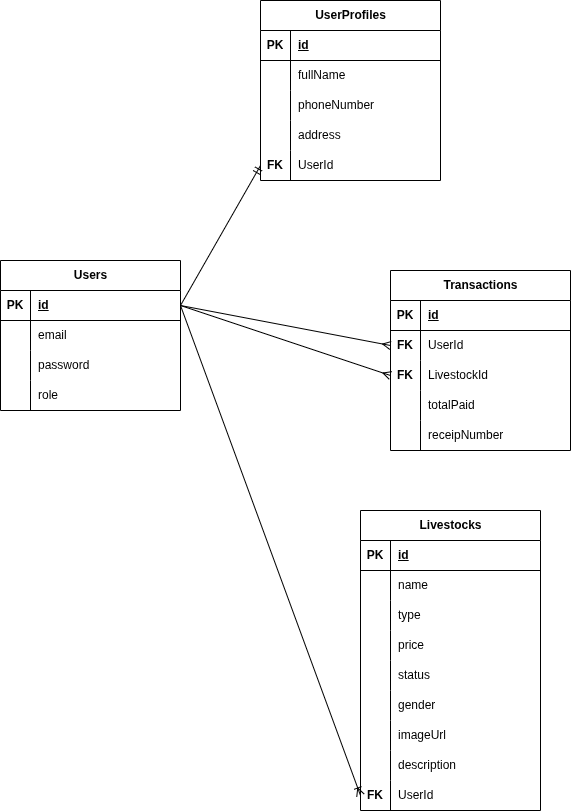

The diagram above was exported from draw.io. Its source (the exported page's mxGraphModel, read from the mxfile embedded in the PNG):
<mxGraphModel dx="921" dy="827" grid="1" gridSize="10" guides="1" tooltips="1" connect="1" arrows="1" fold="1" page="1" pageScale="1" pageWidth="850" pageHeight="1100" math="0" shadow="0">
  <root>
    <mxCell id="0" />
    <mxCell id="1" parent="0" />
    <mxCell id="2" value="Users" style="shape=table;startSize=30;container=1;collapsible=1;childLayout=tableLayout;fixedRows=1;rowLines=0;fontStyle=1;align=center;resizeLast=1;html=1;" vertex="1" parent="1">
      <mxGeometry x="90" y="650" width="180" height="150" as="geometry" />
    </mxCell>
    <mxCell id="3" value="" style="shape=tableRow;horizontal=0;startSize=0;swimlaneHead=0;swimlaneBody=0;fillColor=none;collapsible=0;dropTarget=0;points=[[0,0.5],[1,0.5]];portConstraint=eastwest;top=0;left=0;right=0;bottom=1;" vertex="1" parent="2">
      <mxGeometry y="30" width="180" height="30" as="geometry" />
    </mxCell>
    <mxCell id="4" value="PK" style="shape=partialRectangle;connectable=0;fillColor=none;top=0;left=0;bottom=0;right=0;fontStyle=1;overflow=hidden;whiteSpace=wrap;html=1;" vertex="1" parent="3">
      <mxGeometry width="30" height="30" as="geometry">
        <mxRectangle width="30" height="30" as="alternateBounds" />
      </mxGeometry>
    </mxCell>
    <mxCell id="5" value="id" style="shape=partialRectangle;connectable=0;fillColor=none;top=0;left=0;bottom=0;right=0;align=left;spacingLeft=6;fontStyle=5;overflow=hidden;whiteSpace=wrap;html=1;" vertex="1" parent="3">
      <mxGeometry x="30" width="150" height="30" as="geometry">
        <mxRectangle width="150" height="30" as="alternateBounds" />
      </mxGeometry>
    </mxCell>
    <mxCell id="6" value="" style="shape=tableRow;horizontal=0;startSize=0;swimlaneHead=0;swimlaneBody=0;fillColor=none;collapsible=0;dropTarget=0;points=[[0,0.5],[1,0.5]];portConstraint=eastwest;top=0;left=0;right=0;bottom=0;" vertex="1" parent="2">
      <mxGeometry y="60" width="180" height="30" as="geometry" />
    </mxCell>
    <mxCell id="7" value="" style="shape=partialRectangle;connectable=0;fillColor=none;top=0;left=0;bottom=0;right=0;editable=1;overflow=hidden;whiteSpace=wrap;html=1;" vertex="1" parent="6">
      <mxGeometry width="30" height="30" as="geometry">
        <mxRectangle width="30" height="30" as="alternateBounds" />
      </mxGeometry>
    </mxCell>
    <mxCell id="8" value="email" style="shape=partialRectangle;connectable=0;fillColor=none;top=0;left=0;bottom=0;right=0;align=left;spacingLeft=6;overflow=hidden;whiteSpace=wrap;html=1;" vertex="1" parent="6">
      <mxGeometry x="30" width="150" height="30" as="geometry">
        <mxRectangle width="150" height="30" as="alternateBounds" />
      </mxGeometry>
    </mxCell>
    <mxCell id="9" value="" style="shape=tableRow;horizontal=0;startSize=0;swimlaneHead=0;swimlaneBody=0;fillColor=none;collapsible=0;dropTarget=0;points=[[0,0.5],[1,0.5]];portConstraint=eastwest;top=0;left=0;right=0;bottom=0;" vertex="1" parent="2">
      <mxGeometry y="90" width="180" height="30" as="geometry" />
    </mxCell>
    <mxCell id="10" value="" style="shape=partialRectangle;connectable=0;fillColor=none;top=0;left=0;bottom=0;right=0;editable=1;overflow=hidden;whiteSpace=wrap;html=1;" vertex="1" parent="9">
      <mxGeometry width="30" height="30" as="geometry">
        <mxRectangle width="30" height="30" as="alternateBounds" />
      </mxGeometry>
    </mxCell>
    <mxCell id="11" value="password" style="shape=partialRectangle;connectable=0;fillColor=none;top=0;left=0;bottom=0;right=0;align=left;spacingLeft=6;overflow=hidden;whiteSpace=wrap;html=1;" vertex="1" parent="9">
      <mxGeometry x="30" width="150" height="30" as="geometry">
        <mxRectangle width="150" height="30" as="alternateBounds" />
      </mxGeometry>
    </mxCell>
    <mxCell id="12" value="" style="shape=tableRow;horizontal=0;startSize=0;swimlaneHead=0;swimlaneBody=0;fillColor=none;collapsible=0;dropTarget=0;points=[[0,0.5],[1,0.5]];portConstraint=eastwest;top=0;left=0;right=0;bottom=0;" vertex="1" parent="2">
      <mxGeometry y="120" width="180" height="30" as="geometry" />
    </mxCell>
    <mxCell id="13" value="" style="shape=partialRectangle;connectable=0;fillColor=none;top=0;left=0;bottom=0;right=0;editable=1;overflow=hidden;whiteSpace=wrap;html=1;" vertex="1" parent="12">
      <mxGeometry width="30" height="30" as="geometry">
        <mxRectangle width="30" height="30" as="alternateBounds" />
      </mxGeometry>
    </mxCell>
    <mxCell id="14" value="role" style="shape=partialRectangle;connectable=0;fillColor=none;top=0;left=0;bottom=0;right=0;align=left;spacingLeft=6;overflow=hidden;whiteSpace=wrap;html=1;" vertex="1" parent="12">
      <mxGeometry x="30" width="150" height="30" as="geometry">
        <mxRectangle width="150" height="30" as="alternateBounds" />
      </mxGeometry>
    </mxCell>
    <mxCell id="15" value="UserProfiles" style="shape=table;startSize=30;container=1;collapsible=1;childLayout=tableLayout;fixedRows=1;rowLines=0;fontStyle=1;align=center;resizeLast=1;html=1;" vertex="1" parent="1">
      <mxGeometry x="350" y="390" width="180" height="180" as="geometry" />
    </mxCell>
    <mxCell id="16" value="" style="shape=tableRow;horizontal=0;startSize=0;swimlaneHead=0;swimlaneBody=0;fillColor=none;collapsible=0;dropTarget=0;points=[[0,0.5],[1,0.5]];portConstraint=eastwest;top=0;left=0;right=0;bottom=1;" vertex="1" parent="15">
      <mxGeometry y="30" width="180" height="30" as="geometry" />
    </mxCell>
    <mxCell id="17" value="PK" style="shape=partialRectangle;connectable=0;fillColor=none;top=0;left=0;bottom=0;right=0;fontStyle=1;overflow=hidden;whiteSpace=wrap;html=1;" vertex="1" parent="16">
      <mxGeometry width="30" height="30" as="geometry">
        <mxRectangle width="30" height="30" as="alternateBounds" />
      </mxGeometry>
    </mxCell>
    <mxCell id="18" value="id" style="shape=partialRectangle;connectable=0;fillColor=none;top=0;left=0;bottom=0;right=0;align=left;spacingLeft=6;fontStyle=5;overflow=hidden;whiteSpace=wrap;html=1;" vertex="1" parent="16">
      <mxGeometry x="30" width="150" height="30" as="geometry">
        <mxRectangle width="150" height="30" as="alternateBounds" />
      </mxGeometry>
    </mxCell>
    <mxCell id="19" value="" style="shape=tableRow;horizontal=0;startSize=0;swimlaneHead=0;swimlaneBody=0;fillColor=none;collapsible=0;dropTarget=0;points=[[0,0.5],[1,0.5]];portConstraint=eastwest;top=0;left=0;right=0;bottom=0;" vertex="1" parent="15">
      <mxGeometry y="60" width="180" height="30" as="geometry" />
    </mxCell>
    <mxCell id="20" value="" style="shape=partialRectangle;connectable=0;fillColor=none;top=0;left=0;bottom=0;right=0;editable=1;overflow=hidden;whiteSpace=wrap;html=1;" vertex="1" parent="19">
      <mxGeometry width="30" height="30" as="geometry">
        <mxRectangle width="30" height="30" as="alternateBounds" />
      </mxGeometry>
    </mxCell>
    <mxCell id="21" value="fullName" style="shape=partialRectangle;connectable=0;fillColor=none;top=0;left=0;bottom=0;right=0;align=left;spacingLeft=6;overflow=hidden;whiteSpace=wrap;html=1;" vertex="1" parent="19">
      <mxGeometry x="30" width="150" height="30" as="geometry">
        <mxRectangle width="150" height="30" as="alternateBounds" />
      </mxGeometry>
    </mxCell>
    <mxCell id="22" value="" style="shape=tableRow;horizontal=0;startSize=0;swimlaneHead=0;swimlaneBody=0;fillColor=none;collapsible=0;dropTarget=0;points=[[0,0.5],[1,0.5]];portConstraint=eastwest;top=0;left=0;right=0;bottom=0;" vertex="1" parent="15">
      <mxGeometry y="90" width="180" height="30" as="geometry" />
    </mxCell>
    <mxCell id="23" value="" style="shape=partialRectangle;connectable=0;fillColor=none;top=0;left=0;bottom=0;right=0;editable=1;overflow=hidden;whiteSpace=wrap;html=1;" vertex="1" parent="22">
      <mxGeometry width="30" height="30" as="geometry">
        <mxRectangle width="30" height="30" as="alternateBounds" />
      </mxGeometry>
    </mxCell>
    <mxCell id="24" value="phoneNumber" style="shape=partialRectangle;connectable=0;fillColor=none;top=0;left=0;bottom=0;right=0;align=left;spacingLeft=6;overflow=hidden;whiteSpace=wrap;html=1;" vertex="1" parent="22">
      <mxGeometry x="30" width="150" height="30" as="geometry">
        <mxRectangle width="150" height="30" as="alternateBounds" />
      </mxGeometry>
    </mxCell>
    <mxCell id="25" value="" style="shape=tableRow;horizontal=0;startSize=0;swimlaneHead=0;swimlaneBody=0;fillColor=none;collapsible=0;dropTarget=0;points=[[0,0.5],[1,0.5]];portConstraint=eastwest;top=0;left=0;right=0;bottom=0;" vertex="1" parent="15">
      <mxGeometry y="120" width="180" height="30" as="geometry" />
    </mxCell>
    <mxCell id="26" value="" style="shape=partialRectangle;connectable=0;fillColor=none;top=0;left=0;bottom=0;right=0;editable=1;overflow=hidden;whiteSpace=wrap;html=1;" vertex="1" parent="25">
      <mxGeometry width="30" height="30" as="geometry">
        <mxRectangle width="30" height="30" as="alternateBounds" />
      </mxGeometry>
    </mxCell>
    <mxCell id="27" value="address" style="shape=partialRectangle;connectable=0;fillColor=none;top=0;left=0;bottom=0;right=0;align=left;spacingLeft=6;overflow=hidden;whiteSpace=wrap;html=1;" vertex="1" parent="25">
      <mxGeometry x="30" width="150" height="30" as="geometry">
        <mxRectangle width="150" height="30" as="alternateBounds" />
      </mxGeometry>
    </mxCell>
    <mxCell id="28" value="" style="shape=tableRow;horizontal=0;startSize=0;swimlaneHead=0;swimlaneBody=0;fillColor=none;collapsible=0;dropTarget=0;points=[[0,0.5],[1,0.5]];portConstraint=eastwest;top=0;left=0;right=0;bottom=0;" vertex="1" parent="15">
      <mxGeometry y="150" width="180" height="30" as="geometry" />
    </mxCell>
    <mxCell id="29" value="&lt;b&gt;FK&lt;/b&gt;" style="shape=partialRectangle;connectable=0;fillColor=none;top=0;left=0;bottom=0;right=0;editable=1;overflow=hidden;whiteSpace=wrap;html=1;" vertex="1" parent="28">
      <mxGeometry width="30" height="30" as="geometry">
        <mxRectangle width="30" height="30" as="alternateBounds" />
      </mxGeometry>
    </mxCell>
    <mxCell id="30" value="UserId" style="shape=partialRectangle;connectable=0;fillColor=none;top=0;left=0;bottom=0;right=0;align=left;spacingLeft=6;overflow=hidden;whiteSpace=wrap;html=1;" vertex="1" parent="28">
      <mxGeometry x="30" width="150" height="30" as="geometry">
        <mxRectangle width="150" height="30" as="alternateBounds" />
      </mxGeometry>
    </mxCell>
    <mxCell id="34" style="edgeStyle=none;html=1;exitX=1;exitY=0.5;exitDx=0;exitDy=0;entryX=0;entryY=0.5;entryDx=0;entryDy=0;endArrow=ERmandOne;endFill=0;" edge="1" parent="1" source="3" target="28">
      <mxGeometry relative="1" as="geometry" />
    </mxCell>
    <mxCell id="35" value="Livestocks" style="shape=table;startSize=30;container=1;collapsible=1;childLayout=tableLayout;fixedRows=1;rowLines=0;fontStyle=1;align=center;resizeLast=1;html=1;" vertex="1" parent="1">
      <mxGeometry x="450" y="900" width="180" height="300" as="geometry" />
    </mxCell>
    <mxCell id="36" value="" style="shape=tableRow;horizontal=0;startSize=0;swimlaneHead=0;swimlaneBody=0;fillColor=none;collapsible=0;dropTarget=0;points=[[0,0.5],[1,0.5]];portConstraint=eastwest;top=0;left=0;right=0;bottom=1;" vertex="1" parent="35">
      <mxGeometry y="30" width="180" height="30" as="geometry" />
    </mxCell>
    <mxCell id="37" value="PK" style="shape=partialRectangle;connectable=0;fillColor=none;top=0;left=0;bottom=0;right=0;fontStyle=1;overflow=hidden;whiteSpace=wrap;html=1;" vertex="1" parent="36">
      <mxGeometry width="30" height="30" as="geometry">
        <mxRectangle width="30" height="30" as="alternateBounds" />
      </mxGeometry>
    </mxCell>
    <mxCell id="38" value="id" style="shape=partialRectangle;connectable=0;fillColor=none;top=0;left=0;bottom=0;right=0;align=left;spacingLeft=6;fontStyle=5;overflow=hidden;whiteSpace=wrap;html=1;" vertex="1" parent="36">
      <mxGeometry x="30" width="150" height="30" as="geometry">
        <mxRectangle width="150" height="30" as="alternateBounds" />
      </mxGeometry>
    </mxCell>
    <mxCell id="39" value="" style="shape=tableRow;horizontal=0;startSize=0;swimlaneHead=0;swimlaneBody=0;fillColor=none;collapsible=0;dropTarget=0;points=[[0,0.5],[1,0.5]];portConstraint=eastwest;top=0;left=0;right=0;bottom=0;" vertex="1" parent="35">
      <mxGeometry y="60" width="180" height="30" as="geometry" />
    </mxCell>
    <mxCell id="40" value="" style="shape=partialRectangle;connectable=0;fillColor=none;top=0;left=0;bottom=0;right=0;editable=1;overflow=hidden;whiteSpace=wrap;html=1;" vertex="1" parent="39">
      <mxGeometry width="30" height="30" as="geometry">
        <mxRectangle width="30" height="30" as="alternateBounds" />
      </mxGeometry>
    </mxCell>
    <mxCell id="41" value="name" style="shape=partialRectangle;connectable=0;fillColor=none;top=0;left=0;bottom=0;right=0;align=left;spacingLeft=6;overflow=hidden;whiteSpace=wrap;html=1;" vertex="1" parent="39">
      <mxGeometry x="30" width="150" height="30" as="geometry">
        <mxRectangle width="150" height="30" as="alternateBounds" />
      </mxGeometry>
    </mxCell>
    <mxCell id="42" value="" style="shape=tableRow;horizontal=0;startSize=0;swimlaneHead=0;swimlaneBody=0;fillColor=none;collapsible=0;dropTarget=0;points=[[0,0.5],[1,0.5]];portConstraint=eastwest;top=0;left=0;right=0;bottom=0;" vertex="1" parent="35">
      <mxGeometry y="90" width="180" height="30" as="geometry" />
    </mxCell>
    <mxCell id="43" value="" style="shape=partialRectangle;connectable=0;fillColor=none;top=0;left=0;bottom=0;right=0;editable=1;overflow=hidden;whiteSpace=wrap;html=1;" vertex="1" parent="42">
      <mxGeometry width="30" height="30" as="geometry">
        <mxRectangle width="30" height="30" as="alternateBounds" />
      </mxGeometry>
    </mxCell>
    <mxCell id="44" value="type" style="shape=partialRectangle;connectable=0;fillColor=none;top=0;left=0;bottom=0;right=0;align=left;spacingLeft=6;overflow=hidden;whiteSpace=wrap;html=1;" vertex="1" parent="42">
      <mxGeometry x="30" width="150" height="30" as="geometry">
        <mxRectangle width="150" height="30" as="alternateBounds" />
      </mxGeometry>
    </mxCell>
    <mxCell id="45" value="" style="shape=tableRow;horizontal=0;startSize=0;swimlaneHead=0;swimlaneBody=0;fillColor=none;collapsible=0;dropTarget=0;points=[[0,0.5],[1,0.5]];portConstraint=eastwest;top=0;left=0;right=0;bottom=0;" vertex="1" parent="35">
      <mxGeometry y="120" width="180" height="30" as="geometry" />
    </mxCell>
    <mxCell id="46" value="" style="shape=partialRectangle;connectable=0;fillColor=none;top=0;left=0;bottom=0;right=0;editable=1;overflow=hidden;whiteSpace=wrap;html=1;" vertex="1" parent="45">
      <mxGeometry width="30" height="30" as="geometry">
        <mxRectangle width="30" height="30" as="alternateBounds" />
      </mxGeometry>
    </mxCell>
    <mxCell id="47" value="price" style="shape=partialRectangle;connectable=0;fillColor=none;top=0;left=0;bottom=0;right=0;align=left;spacingLeft=6;overflow=hidden;whiteSpace=wrap;html=1;" vertex="1" parent="45">
      <mxGeometry x="30" width="150" height="30" as="geometry">
        <mxRectangle width="150" height="30" as="alternateBounds" />
      </mxGeometry>
    </mxCell>
    <mxCell id="48" value="" style="shape=tableRow;horizontal=0;startSize=0;swimlaneHead=0;swimlaneBody=0;fillColor=none;collapsible=0;dropTarget=0;points=[[0,0.5],[1,0.5]];portConstraint=eastwest;top=0;left=0;right=0;bottom=0;" vertex="1" parent="35">
      <mxGeometry y="150" width="180" height="30" as="geometry" />
    </mxCell>
    <mxCell id="49" value="" style="shape=partialRectangle;connectable=0;fillColor=none;top=0;left=0;bottom=0;right=0;editable=1;overflow=hidden;whiteSpace=wrap;html=1;" vertex="1" parent="48">
      <mxGeometry width="30" height="30" as="geometry">
        <mxRectangle width="30" height="30" as="alternateBounds" />
      </mxGeometry>
    </mxCell>
    <mxCell id="50" value="status" style="shape=partialRectangle;connectable=0;fillColor=none;top=0;left=0;bottom=0;right=0;align=left;spacingLeft=6;overflow=hidden;whiteSpace=wrap;html=1;" vertex="1" parent="48">
      <mxGeometry x="30" width="150" height="30" as="geometry">
        <mxRectangle width="150" height="30" as="alternateBounds" />
      </mxGeometry>
    </mxCell>
    <mxCell id="51" value="" style="shape=tableRow;horizontal=0;startSize=0;swimlaneHead=0;swimlaneBody=0;fillColor=none;collapsible=0;dropTarget=0;points=[[0,0.5],[1,0.5]];portConstraint=eastwest;top=0;left=0;right=0;bottom=0;" vertex="1" parent="35">
      <mxGeometry y="180" width="180" height="30" as="geometry" />
    </mxCell>
    <mxCell id="52" value="" style="shape=partialRectangle;connectable=0;fillColor=none;top=0;left=0;bottom=0;right=0;editable=1;overflow=hidden;whiteSpace=wrap;html=1;" vertex="1" parent="51">
      <mxGeometry width="30" height="30" as="geometry">
        <mxRectangle width="30" height="30" as="alternateBounds" />
      </mxGeometry>
    </mxCell>
    <mxCell id="53" value="gender" style="shape=partialRectangle;connectable=0;fillColor=none;top=0;left=0;bottom=0;right=0;align=left;spacingLeft=6;overflow=hidden;whiteSpace=wrap;html=1;" vertex="1" parent="51">
      <mxGeometry x="30" width="150" height="30" as="geometry">
        <mxRectangle width="150" height="30" as="alternateBounds" />
      </mxGeometry>
    </mxCell>
    <mxCell id="54" value="" style="shape=tableRow;horizontal=0;startSize=0;swimlaneHead=0;swimlaneBody=0;fillColor=none;collapsible=0;dropTarget=0;points=[[0,0.5],[1,0.5]];portConstraint=eastwest;top=0;left=0;right=0;bottom=0;" vertex="1" parent="35">
      <mxGeometry y="210" width="180" height="30" as="geometry" />
    </mxCell>
    <mxCell id="55" value="" style="shape=partialRectangle;connectable=0;fillColor=none;top=0;left=0;bottom=0;right=0;editable=1;overflow=hidden;whiteSpace=wrap;html=1;" vertex="1" parent="54">
      <mxGeometry width="30" height="30" as="geometry">
        <mxRectangle width="30" height="30" as="alternateBounds" />
      </mxGeometry>
    </mxCell>
    <mxCell id="56" value="imageUrl" style="shape=partialRectangle;connectable=0;fillColor=none;top=0;left=0;bottom=0;right=0;align=left;spacingLeft=6;overflow=hidden;whiteSpace=wrap;html=1;" vertex="1" parent="54">
      <mxGeometry x="30" width="150" height="30" as="geometry">
        <mxRectangle width="150" height="30" as="alternateBounds" />
      </mxGeometry>
    </mxCell>
    <mxCell id="57" value="" style="shape=tableRow;horizontal=0;startSize=0;swimlaneHead=0;swimlaneBody=0;fillColor=none;collapsible=0;dropTarget=0;points=[[0,0.5],[1,0.5]];portConstraint=eastwest;top=0;left=0;right=0;bottom=0;" vertex="1" parent="35">
      <mxGeometry y="240" width="180" height="30" as="geometry" />
    </mxCell>
    <mxCell id="58" value="" style="shape=partialRectangle;connectable=0;fillColor=none;top=0;left=0;bottom=0;right=0;editable=1;overflow=hidden;whiteSpace=wrap;html=1;" vertex="1" parent="57">
      <mxGeometry width="30" height="30" as="geometry">
        <mxRectangle width="30" height="30" as="alternateBounds" />
      </mxGeometry>
    </mxCell>
    <mxCell id="59" value="description" style="shape=partialRectangle;connectable=0;fillColor=none;top=0;left=0;bottom=0;right=0;align=left;spacingLeft=6;overflow=hidden;whiteSpace=wrap;html=1;" vertex="1" parent="57">
      <mxGeometry x="30" width="150" height="30" as="geometry">
        <mxRectangle width="150" height="30" as="alternateBounds" />
      </mxGeometry>
    </mxCell>
    <mxCell id="60" value="" style="shape=tableRow;horizontal=0;startSize=0;swimlaneHead=0;swimlaneBody=0;fillColor=none;collapsible=0;dropTarget=0;points=[[0,0.5],[1,0.5]];portConstraint=eastwest;top=0;left=0;right=0;bottom=0;" vertex="1" parent="35">
      <mxGeometry y="270" width="180" height="30" as="geometry" />
    </mxCell>
    <mxCell id="61" value="&lt;b&gt;FK&lt;/b&gt;" style="shape=partialRectangle;connectable=0;fillColor=none;top=0;left=0;bottom=0;right=0;editable=1;overflow=hidden;whiteSpace=wrap;html=1;" vertex="1" parent="60">
      <mxGeometry width="30" height="30" as="geometry">
        <mxRectangle width="30" height="30" as="alternateBounds" />
      </mxGeometry>
    </mxCell>
    <mxCell id="62" value="UserId" style="shape=partialRectangle;connectable=0;fillColor=none;top=0;left=0;bottom=0;right=0;align=left;spacingLeft=6;overflow=hidden;whiteSpace=wrap;html=1;" vertex="1" parent="60">
      <mxGeometry x="30" width="150" height="30" as="geometry">
        <mxRectangle width="150" height="30" as="alternateBounds" />
      </mxGeometry>
    </mxCell>
    <mxCell id="63" value="Transactions" style="shape=table;startSize=30;container=1;collapsible=1;childLayout=tableLayout;fixedRows=1;rowLines=0;fontStyle=1;align=center;resizeLast=1;html=1;" vertex="1" parent="1">
      <mxGeometry x="480" y="660" width="180" height="180" as="geometry" />
    </mxCell>
    <mxCell id="64" value="" style="shape=tableRow;horizontal=0;startSize=0;swimlaneHead=0;swimlaneBody=0;fillColor=none;collapsible=0;dropTarget=0;points=[[0,0.5],[1,0.5]];portConstraint=eastwest;top=0;left=0;right=0;bottom=1;" vertex="1" parent="63">
      <mxGeometry y="30" width="180" height="30" as="geometry" />
    </mxCell>
    <mxCell id="65" value="PK" style="shape=partialRectangle;connectable=0;fillColor=none;top=0;left=0;bottom=0;right=0;fontStyle=1;overflow=hidden;whiteSpace=wrap;html=1;" vertex="1" parent="64">
      <mxGeometry width="30" height="30" as="geometry">
        <mxRectangle width="30" height="30" as="alternateBounds" />
      </mxGeometry>
    </mxCell>
    <mxCell id="66" value="id" style="shape=partialRectangle;connectable=0;fillColor=none;top=0;left=0;bottom=0;right=0;align=left;spacingLeft=6;fontStyle=5;overflow=hidden;whiteSpace=wrap;html=1;" vertex="1" parent="64">
      <mxGeometry x="30" width="150" height="30" as="geometry">
        <mxRectangle width="150" height="30" as="alternateBounds" />
      </mxGeometry>
    </mxCell>
    <mxCell id="67" value="" style="shape=tableRow;horizontal=0;startSize=0;swimlaneHead=0;swimlaneBody=0;fillColor=none;collapsible=0;dropTarget=0;points=[[0,0.5],[1,0.5]];portConstraint=eastwest;top=0;left=0;right=0;bottom=0;" vertex="1" parent="63">
      <mxGeometry y="60" width="180" height="30" as="geometry" />
    </mxCell>
    <mxCell id="68" value="&lt;b&gt;FK&lt;/b&gt;" style="shape=partialRectangle;connectable=0;fillColor=none;top=0;left=0;bottom=0;right=0;editable=1;overflow=hidden;whiteSpace=wrap;html=1;" vertex="1" parent="67">
      <mxGeometry width="30" height="30" as="geometry">
        <mxRectangle width="30" height="30" as="alternateBounds" />
      </mxGeometry>
    </mxCell>
    <mxCell id="69" value="UserId" style="shape=partialRectangle;connectable=0;fillColor=none;top=0;left=0;bottom=0;right=0;align=left;spacingLeft=6;overflow=hidden;whiteSpace=wrap;html=1;" vertex="1" parent="67">
      <mxGeometry x="30" width="150" height="30" as="geometry">
        <mxRectangle width="150" height="30" as="alternateBounds" />
      </mxGeometry>
    </mxCell>
    <mxCell id="70" value="" style="shape=tableRow;horizontal=0;startSize=0;swimlaneHead=0;swimlaneBody=0;fillColor=none;collapsible=0;dropTarget=0;points=[[0,0.5],[1,0.5]];portConstraint=eastwest;top=0;left=0;right=0;bottom=0;" vertex="1" parent="63">
      <mxGeometry y="90" width="180" height="30" as="geometry" />
    </mxCell>
    <mxCell id="71" value="&lt;b&gt;FK&lt;/b&gt;" style="shape=partialRectangle;connectable=0;fillColor=none;top=0;left=0;bottom=0;right=0;editable=1;overflow=hidden;whiteSpace=wrap;html=1;" vertex="1" parent="70">
      <mxGeometry width="30" height="30" as="geometry">
        <mxRectangle width="30" height="30" as="alternateBounds" />
      </mxGeometry>
    </mxCell>
    <mxCell id="72" value="LivestockId" style="shape=partialRectangle;connectable=0;fillColor=none;top=0;left=0;bottom=0;right=0;align=left;spacingLeft=6;overflow=hidden;whiteSpace=wrap;html=1;" vertex="1" parent="70">
      <mxGeometry x="30" width="150" height="30" as="geometry">
        <mxRectangle width="150" height="30" as="alternateBounds" />
      </mxGeometry>
    </mxCell>
    <mxCell id="73" value="" style="shape=tableRow;horizontal=0;startSize=0;swimlaneHead=0;swimlaneBody=0;fillColor=none;collapsible=0;dropTarget=0;points=[[0,0.5],[1,0.5]];portConstraint=eastwest;top=0;left=0;right=0;bottom=0;" vertex="1" parent="63">
      <mxGeometry y="120" width="180" height="30" as="geometry" />
    </mxCell>
    <mxCell id="74" value="" style="shape=partialRectangle;connectable=0;fillColor=none;top=0;left=0;bottom=0;right=0;editable=1;overflow=hidden;whiteSpace=wrap;html=1;" vertex="1" parent="73">
      <mxGeometry width="30" height="30" as="geometry">
        <mxRectangle width="30" height="30" as="alternateBounds" />
      </mxGeometry>
    </mxCell>
    <mxCell id="75" value="totalPaid" style="shape=partialRectangle;connectable=0;fillColor=none;top=0;left=0;bottom=0;right=0;align=left;spacingLeft=6;overflow=hidden;whiteSpace=wrap;html=1;" vertex="1" parent="73">
      <mxGeometry x="30" width="150" height="30" as="geometry">
        <mxRectangle width="150" height="30" as="alternateBounds" />
      </mxGeometry>
    </mxCell>
    <mxCell id="76" value="" style="shape=tableRow;horizontal=0;startSize=0;swimlaneHead=0;swimlaneBody=0;fillColor=none;collapsible=0;dropTarget=0;points=[[0,0.5],[1,0.5]];portConstraint=eastwest;top=0;left=0;right=0;bottom=0;" vertex="1" parent="63">
      <mxGeometry y="150" width="180" height="30" as="geometry" />
    </mxCell>
    <mxCell id="77" value="" style="shape=partialRectangle;connectable=0;fillColor=none;top=0;left=0;bottom=0;right=0;editable=1;overflow=hidden;whiteSpace=wrap;html=1;" vertex="1" parent="76">
      <mxGeometry width="30" height="30" as="geometry">
        <mxRectangle width="30" height="30" as="alternateBounds" />
      </mxGeometry>
    </mxCell>
    <mxCell id="78" value="receipNumber" style="shape=partialRectangle;connectable=0;fillColor=none;top=0;left=0;bottom=0;right=0;align=left;spacingLeft=6;overflow=hidden;whiteSpace=wrap;html=1;" vertex="1" parent="76">
      <mxGeometry x="30" width="150" height="30" as="geometry">
        <mxRectangle width="150" height="30" as="alternateBounds" />
      </mxGeometry>
    </mxCell>
    <mxCell id="79" style="edgeStyle=none;html=1;exitX=1;exitY=0.5;exitDx=0;exitDy=0;entryX=0;entryY=0.5;entryDx=0;entryDy=0;endArrow=ERmany;endFill=0;" edge="1" parent="1" source="3" target="67">
      <mxGeometry relative="1" as="geometry" />
    </mxCell>
    <mxCell id="80" style="edgeStyle=none;html=1;exitX=1;exitY=0.5;exitDx=0;exitDy=0;entryX=0;entryY=0.5;entryDx=0;entryDy=0;endArrow=ERmany;endFill=0;" edge="1" parent="1" source="3" target="70">
      <mxGeometry relative="1" as="geometry" />
    </mxCell>
    <mxCell id="81" style="edgeStyle=none;html=1;exitX=1;exitY=0.5;exitDx=0;exitDy=0;entryX=0;entryY=0.5;entryDx=0;entryDy=0;endArrow=ERoneToMany;endFill=0;" edge="1" parent="1" source="3" target="60">
      <mxGeometry relative="1" as="geometry" />
    </mxCell>
  </root>
</mxGraphModel>